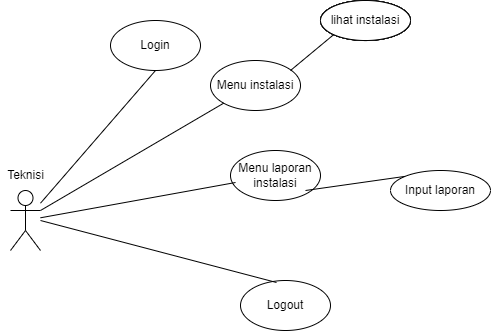

The diagram above was exported from draw.io. Its source (the exported page's mxGraphModel, read from the mxfile embedded in the PNG):
<mxGraphModel dx="640" dy="413" grid="1" gridSize="10" guides="1" tooltips="1" connect="1" arrows="1" fold="1" page="1" pageScale="1" pageWidth="850" pageHeight="1100" math="0" shadow="0">
  <root>
    <mxCell id="0" />
    <mxCell id="1" parent="0" />
    <mxCell id="3ihuXeK1OLf3feQNJ3xN-1" value="" style="shape=umlActor;verticalLabelPosition=bottom;verticalAlign=top;html=1;outlineConnect=0;" parent="1" vertex="1">
      <mxGeometry x="10" y="250" width="30" height="60" as="geometry" />
    </mxCell>
    <mxCell id="3ihuXeK1OLf3feQNJ3xN-2" value="Logout" style="ellipse;whiteSpace=wrap;html=1;" parent="1" vertex="1">
      <mxGeometry x="240" y="340" width="90" height="50" as="geometry" />
    </mxCell>
    <mxCell id="3ihuXeK1OLf3feQNJ3xN-4" value="Login" style="ellipse;whiteSpace=wrap;html=1;" parent="1" vertex="1">
      <mxGeometry x="110" y="80" width="90" height="50" as="geometry" />
    </mxCell>
    <mxCell id="3ihuXeK1OLf3feQNJ3xN-6" value="&lt;span&gt;Menu instalasi&lt;/span&gt;" style="ellipse;whiteSpace=wrap;html=1;" parent="1" vertex="1">
      <mxGeometry x="210" y="120" width="90" height="50" as="geometry" />
    </mxCell>
    <mxCell id="3ihuXeK1OLf3feQNJ3xN-7" value="&lt;span&gt;Menu laporan&lt;br&gt;instalasi&lt;br&gt;&lt;/span&gt;" style="ellipse;whiteSpace=wrap;html=1;" parent="1" vertex="1">
      <mxGeometry x="230" y="210" width="90" height="50" as="geometry" />
    </mxCell>
    <mxCell id="3ihuXeK1OLf3feQNJ3xN-9" value="" style="endArrow=none;html=1;rounded=0;entryX=0.5;entryY=1;entryDx=0;entryDy=0;" parent="1" source="3ihuXeK1OLf3feQNJ3xN-1" target="3ihuXeK1OLf3feQNJ3xN-4" edge="1">
      <mxGeometry width="50" height="50" relative="1" as="geometry">
        <mxPoint x="40" y="250" as="sourcePoint" />
        <mxPoint x="90" y="200" as="targetPoint" />
      </mxGeometry>
    </mxCell>
    <mxCell id="3ihuXeK1OLf3feQNJ3xN-10" value="" style="endArrow=none;html=1;rounded=0;entryX=0;entryY=1;entryDx=0;entryDy=0;exitX=1;exitY=0.3333333333333333;exitDx=0;exitDy=0;exitPerimeter=0;" parent="1" source="3ihuXeK1OLf3feQNJ3xN-1" target="3ihuXeK1OLf3feQNJ3xN-6" edge="1">
      <mxGeometry width="50" height="50" relative="1" as="geometry">
        <mxPoint x="50" y="260" as="sourcePoint" />
        <mxPoint x="165" y="140" as="targetPoint" />
      </mxGeometry>
    </mxCell>
    <mxCell id="3ihuXeK1OLf3feQNJ3xN-11" value="" style="endArrow=none;html=1;rounded=0;entryX=0.056;entryY=0.64;entryDx=0;entryDy=0;entryPerimeter=0;" parent="1" source="3ihuXeK1OLf3feQNJ3xN-1" target="3ihuXeK1OLf3feQNJ3xN-7" edge="1">
      <mxGeometry width="50" height="50" relative="1" as="geometry">
        <mxPoint x="60" y="270" as="sourcePoint" />
        <mxPoint x="175" y="150" as="targetPoint" />
      </mxGeometry>
    </mxCell>
    <mxCell id="3ihuXeK1OLf3feQNJ3xN-14" value="" style="endArrow=none;html=1;rounded=0;entryX=0.4;entryY=0.04;entryDx=0;entryDy=0;entryPerimeter=0;" parent="1" target="3ihuXeK1OLf3feQNJ3xN-2" edge="1">
      <mxGeometry width="50" height="50" relative="1" as="geometry">
        <mxPoint x="40" y="280" as="sourcePoint" />
        <mxPoint x="145" y="190" as="targetPoint" />
      </mxGeometry>
    </mxCell>
    <mxCell id="3ihuXeK1OLf3feQNJ3xN-18" value="Teknisi&lt;br&gt;" style="text;html=1;align=center;verticalAlign=middle;resizable=0;points=[];autosize=1;strokeColor=none;fillColor=none;" parent="1" vertex="1">
      <mxGeometry y="225" width="50" height="20" as="geometry" />
    </mxCell>
    <mxCell id="3ihuXeK1OLf3feQNJ3xN-19" value="Create manager" style="ellipse;whiteSpace=wrap;html=1;" parent="1" vertex="1">
      <mxGeometry x="320" y="60" width="90" height="40" as="geometry" />
    </mxCell>
    <mxCell id="3ihuXeK1OLf3feQNJ3xN-21" value="" style="endArrow=none;html=1;rounded=0;entryX=0;entryY=1;entryDx=0;entryDy=0;" parent="1" target="3ihuXeK1OLf3feQNJ3xN-19" edge="1">
      <mxGeometry width="50" height="50" relative="1" as="geometry">
        <mxPoint x="290" y="130" as="sourcePoint" />
        <mxPoint x="340" y="80" as="targetPoint" />
      </mxGeometry>
    </mxCell>
    <mxCell id="3ihuXeK1OLf3feQNJ3xN-24" value="Create manager" style="ellipse;whiteSpace=wrap;html=1;" parent="1" vertex="1">
      <mxGeometry x="320" y="60" width="90" height="40" as="geometry" />
    </mxCell>
    <mxCell id="3ihuXeK1OLf3feQNJ3xN-25" value="Create manager" style="ellipse;whiteSpace=wrap;html=1;" parent="1" vertex="1">
      <mxGeometry x="320" y="60" width="90" height="40" as="geometry" />
    </mxCell>
    <mxCell id="3ihuXeK1OLf3feQNJ3xN-27" value="Create manager" style="ellipse;whiteSpace=wrap;html=1;" parent="1" vertex="1">
      <mxGeometry x="320" y="60" width="90" height="40" as="geometry" />
    </mxCell>
    <mxCell id="3ihuXeK1OLf3feQNJ3xN-29" value="lihat instalasi" style="ellipse;whiteSpace=wrap;html=1;" parent="1" vertex="1">
      <mxGeometry x="320" y="60" width="90" height="40" as="geometry" />
    </mxCell>
    <mxCell id="3ihuXeK1OLf3feQNJ3xN-37" value="Input laporan" style="ellipse;whiteSpace=wrap;html=1;" parent="1" vertex="1">
      <mxGeometry x="390" y="230" width="100" height="40" as="geometry" />
    </mxCell>
    <mxCell id="3ihuXeK1OLf3feQNJ3xN-43" value="" style="endArrow=none;html=1;rounded=0;entryX=0;entryY=0;entryDx=0;entryDy=0;" parent="1" target="3ihuXeK1OLf3feQNJ3xN-37" edge="1">
      <mxGeometry width="50" height="50" relative="1" as="geometry">
        <mxPoint x="305" y="250" as="sourcePoint" />
        <mxPoint x="410" y="265" as="targetPoint" />
      </mxGeometry>
    </mxCell>
  </root>
</mxGraphModel>